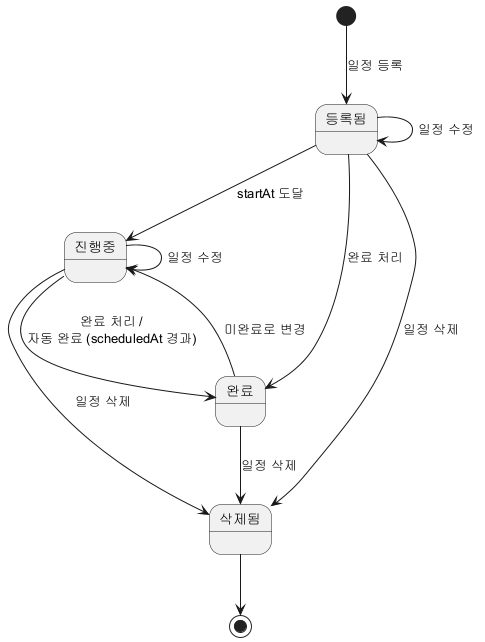

The diagram above was rendered by PlantUML. Its source (embedded in the PNG):
@startuml StateMachine_Schedule

state "등록됨" as Created
state "진행중" as InProgress
state "완료" as Completed
state "삭제됨" as Deleted

[*] --> Created : 일정 등록

Created --> Created : 일정 수정
Created --> InProgress : startAt 도달
Created --> Completed : 완료 처리
Created --> Deleted : 일정 삭제

InProgress --> InProgress : 일정 수정
InProgress --> Completed : 완료 처리 /\n자동 완료 (scheduledAt 경과)
InProgress --> Deleted : 일정 삭제

Completed --> InProgress : 미완료로 변경
Completed --> Deleted : 일정 삭제

Deleted --> [*]
@enduml